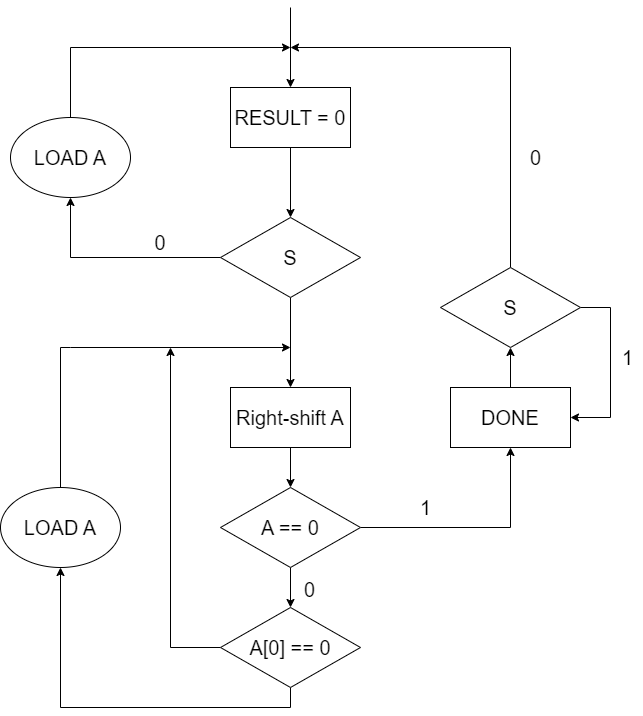

The diagram above was exported from draw.io. Its source (the exported page's mxGraphModel, read from the mxfile embedded in the PNG):
<mxGraphModel dx="1272" dy="1633" grid="1" gridSize="10" guides="1" tooltips="1" connect="1" arrows="1" fold="1" page="1" pageScale="1" pageWidth="850" pageHeight="1100" math="0" shadow="0">
  <root>
    <mxCell id="0" />
    <mxCell id="1" parent="0" />
    <mxCell id="IC2mIGRkq1rvlc08tTZZ-3" value="" style="edgeStyle=orthogonalEdgeStyle;rounded=0;orthogonalLoop=1;jettySize=auto;html=1;" parent="1" source="IC2mIGRkq1rvlc08tTZZ-1" target="IC2mIGRkq1rvlc08tTZZ-2" edge="1">
      <mxGeometry relative="1" as="geometry" />
    </mxCell>
    <mxCell id="IC2mIGRkq1rvlc08tTZZ-1" value="&lt;font style=&quot;font-size: 20px;&quot;&gt;RESULT = 0&lt;/font&gt;" style="rounded=0;whiteSpace=wrap;html=1;" parent="1" vertex="1">
      <mxGeometry x="340" y="80" width="120" height="60" as="geometry" />
    </mxCell>
    <mxCell id="IC2mIGRkq1rvlc08tTZZ-6" style="edgeStyle=orthogonalEdgeStyle;rounded=0;orthogonalLoop=1;jettySize=auto;html=1;exitX=0;exitY=0.5;exitDx=0;exitDy=0;entryX=0.5;entryY=1;entryDx=0;entryDy=0;" parent="1" source="IC2mIGRkq1rvlc08tTZZ-2" target="IC2mIGRkq1rvlc08tTZZ-5" edge="1">
      <mxGeometry relative="1" as="geometry" />
    </mxCell>
    <mxCell id="IC2mIGRkq1rvlc08tTZZ-12" value="" style="edgeStyle=orthogonalEdgeStyle;rounded=0;orthogonalLoop=1;jettySize=auto;html=1;fontSize=20;" parent="1" source="IC2mIGRkq1rvlc08tTZZ-2" target="IC2mIGRkq1rvlc08tTZZ-11" edge="1">
      <mxGeometry relative="1" as="geometry" />
    </mxCell>
    <mxCell id="IC2mIGRkq1rvlc08tTZZ-2" value="&lt;font style=&quot;font-size: 20px;&quot;&gt;S&lt;/font&gt;" style="rhombus;whiteSpace=wrap;html=1;rounded=0;" parent="1" vertex="1">
      <mxGeometry x="330" y="210" width="140" height="80" as="geometry" />
    </mxCell>
    <mxCell id="IC2mIGRkq1rvlc08tTZZ-8" style="edgeStyle=orthogonalEdgeStyle;rounded=0;orthogonalLoop=1;jettySize=auto;html=1;exitX=0.5;exitY=0;exitDx=0;exitDy=0;" parent="1" source="IC2mIGRkq1rvlc08tTZZ-5" edge="1">
      <mxGeometry relative="1" as="geometry">
        <mxPoint x="400" y="40" as="targetPoint" />
        <Array as="points">
          <mxPoint x="180" y="40" />
        </Array>
      </mxGeometry>
    </mxCell>
    <mxCell id="IC2mIGRkq1rvlc08tTZZ-5" value="&lt;font style=&quot;font-size: 20px;&quot;&gt;LOAD A&lt;/font&gt;" style="ellipse;whiteSpace=wrap;html=1;" parent="1" vertex="1">
      <mxGeometry x="120" y="110" width="120" height="80" as="geometry" />
    </mxCell>
    <mxCell id="IC2mIGRkq1rvlc08tTZZ-9" value="" style="endArrow=classic;html=1;rounded=0;entryX=0.5;entryY=0;entryDx=0;entryDy=0;" parent="1" target="IC2mIGRkq1rvlc08tTZZ-1" edge="1">
      <mxGeometry width="50" height="50" relative="1" as="geometry">
        <mxPoint x="400" as="sourcePoint" />
        <mxPoint x="570" y="70" as="targetPoint" />
      </mxGeometry>
    </mxCell>
    <mxCell id="IC2mIGRkq1rvlc08tTZZ-10" value="&lt;font style=&quot;font-size: 20px;&quot;&gt;0&lt;/font&gt;" style="text;html=1;strokeColor=none;fillColor=none;align=center;verticalAlign=middle;whiteSpace=wrap;rounded=0;" parent="1" vertex="1">
      <mxGeometry x="240" y="220" width="60" height="30" as="geometry" />
    </mxCell>
    <mxCell id="IC2mIGRkq1rvlc08tTZZ-14" value="" style="edgeStyle=orthogonalEdgeStyle;rounded=0;orthogonalLoop=1;jettySize=auto;html=1;fontSize=20;" parent="1" source="IC2mIGRkq1rvlc08tTZZ-11" target="IC2mIGRkq1rvlc08tTZZ-13" edge="1">
      <mxGeometry relative="1" as="geometry" />
    </mxCell>
    <mxCell id="IC2mIGRkq1rvlc08tTZZ-11" value="&lt;font style=&quot;font-size: 20px;&quot;&gt;Right-shift A&lt;/font&gt;" style="whiteSpace=wrap;html=1;rounded=0;" parent="1" vertex="1">
      <mxGeometry x="340" y="380" width="120" height="60" as="geometry" />
    </mxCell>
    <mxCell id="IC2mIGRkq1rvlc08tTZZ-16" value="" style="edgeStyle=orthogonalEdgeStyle;rounded=0;orthogonalLoop=1;jettySize=auto;html=1;fontSize=20;" parent="1" source="IC2mIGRkq1rvlc08tTZZ-13" target="IC2mIGRkq1rvlc08tTZZ-15" edge="1">
      <mxGeometry relative="1" as="geometry" />
    </mxCell>
    <mxCell id="wG6h2r17S6iFpFD06KjV-8" value="" style="edgeStyle=orthogonalEdgeStyle;rounded=0;orthogonalLoop=1;jettySize=auto;html=1;" parent="1" source="IC2mIGRkq1rvlc08tTZZ-13" target="wG6h2r17S6iFpFD06KjV-7" edge="1">
      <mxGeometry relative="1" as="geometry" />
    </mxCell>
    <mxCell id="IC2mIGRkq1rvlc08tTZZ-13" value="&lt;font style=&quot;font-size: 20px;&quot;&gt;A == 0&lt;/font&gt;" style="rhombus;whiteSpace=wrap;html=1;rounded=0;" parent="1" vertex="1">
      <mxGeometry x="330" y="480" width="140" height="80" as="geometry" />
    </mxCell>
    <mxCell id="wG6h2r17S6iFpFD06KjV-3" style="edgeStyle=orthogonalEdgeStyle;rounded=0;orthogonalLoop=1;jettySize=auto;html=1;exitX=0.5;exitY=1;exitDx=0;exitDy=0;entryX=0.5;entryY=1;entryDx=0;entryDy=0;" parent="1" source="IC2mIGRkq1rvlc08tTZZ-15" target="wG6h2r17S6iFpFD06KjV-2" edge="1">
      <mxGeometry relative="1" as="geometry" />
    </mxCell>
    <mxCell id="wG6h2r17S6iFpFD06KjV-5" style="edgeStyle=orthogonalEdgeStyle;rounded=0;orthogonalLoop=1;jettySize=auto;html=1;exitX=0;exitY=0.5;exitDx=0;exitDy=0;" parent="1" source="IC2mIGRkq1rvlc08tTZZ-15" edge="1">
      <mxGeometry relative="1" as="geometry">
        <mxPoint x="280" y="340" as="targetPoint" />
      </mxGeometry>
    </mxCell>
    <mxCell id="IC2mIGRkq1rvlc08tTZZ-15" value="&lt;font style=&quot;font-size: 20px;&quot;&gt;A[0] == 0&lt;/font&gt;" style="rhombus;whiteSpace=wrap;html=1;rounded=0;" parent="1" vertex="1">
      <mxGeometry x="330" y="600" width="140" height="80" as="geometry" />
    </mxCell>
    <mxCell id="wG6h2r17S6iFpFD06KjV-1" value="&lt;font style=&quot;font-size: 20px;&quot;&gt;0&lt;/font&gt;" style="text;html=1;align=center;verticalAlign=middle;resizable=0;points=[];autosize=1;strokeColor=none;fillColor=none;" parent="1" vertex="1">
      <mxGeometry x="404" y="562" width="30" height="40" as="geometry" />
    </mxCell>
    <mxCell id="wG6h2r17S6iFpFD06KjV-4" style="edgeStyle=orthogonalEdgeStyle;rounded=0;orthogonalLoop=1;jettySize=auto;html=1;exitX=0.5;exitY=0;exitDx=0;exitDy=0;" parent="1" source="wG6h2r17S6iFpFD06KjV-2" edge="1">
      <mxGeometry relative="1" as="geometry">
        <mxPoint x="400" y="340" as="targetPoint" />
        <Array as="points">
          <mxPoint x="180" y="340" />
          <mxPoint x="400" y="340" />
        </Array>
      </mxGeometry>
    </mxCell>
    <mxCell id="wG6h2r17S6iFpFD06KjV-2" value="&lt;font style=&quot;font-size: 20px;&quot;&gt;LOAD A&lt;/font&gt;" style="ellipse;whiteSpace=wrap;html=1;" parent="1" vertex="1">
      <mxGeometry x="110" y="480" width="120" height="80" as="geometry" />
    </mxCell>
    <mxCell id="wG6h2r17S6iFpFD06KjV-10" value="" style="edgeStyle=orthogonalEdgeStyle;rounded=0;orthogonalLoop=1;jettySize=auto;html=1;" parent="1" source="wG6h2r17S6iFpFD06KjV-7" target="wG6h2r17S6iFpFD06KjV-9" edge="1">
      <mxGeometry relative="1" as="geometry" />
    </mxCell>
    <mxCell id="wG6h2r17S6iFpFD06KjV-7" value="&lt;font style=&quot;font-size: 20px;&quot;&gt;DONE&lt;/font&gt;" style="whiteSpace=wrap;html=1;rounded=0;" parent="1" vertex="1">
      <mxGeometry x="560" y="380" width="120" height="60" as="geometry" />
    </mxCell>
    <mxCell id="wG6h2r17S6iFpFD06KjV-11" style="edgeStyle=orthogonalEdgeStyle;rounded=0;orthogonalLoop=1;jettySize=auto;html=1;exitX=1;exitY=0.5;exitDx=0;exitDy=0;entryX=1;entryY=0.5;entryDx=0;entryDy=0;" parent="1" source="wG6h2r17S6iFpFD06KjV-9" target="wG6h2r17S6iFpFD06KjV-7" edge="1">
      <mxGeometry relative="1" as="geometry">
        <Array as="points">
          <mxPoint x="720" y="300" />
          <mxPoint x="720" y="410" />
        </Array>
      </mxGeometry>
    </mxCell>
    <mxCell id="wG6h2r17S6iFpFD06KjV-12" style="edgeStyle=orthogonalEdgeStyle;rounded=0;orthogonalLoop=1;jettySize=auto;html=1;exitX=0.5;exitY=0;exitDx=0;exitDy=0;" parent="1" source="wG6h2r17S6iFpFD06KjV-9" edge="1">
      <mxGeometry relative="1" as="geometry">
        <mxPoint x="400" y="40" as="targetPoint" />
        <Array as="points">
          <mxPoint x="620" y="40" />
        </Array>
      </mxGeometry>
    </mxCell>
    <mxCell id="wG6h2r17S6iFpFD06KjV-9" value="&lt;font style=&quot;font-size: 20px;&quot;&gt;S&lt;/font&gt;" style="rhombus;whiteSpace=wrap;html=1;rounded=0;" parent="1" vertex="1">
      <mxGeometry x="550" y="260" width="140" height="80" as="geometry" />
    </mxCell>
    <mxCell id="wG6h2r17S6iFpFD06KjV-13" value="1" style="text;html=1;align=center;verticalAlign=middle;resizable=0;points=[];autosize=1;strokeColor=none;fillColor=none;fontSize=20;" parent="1" vertex="1">
      <mxGeometry x="722" y="330" width="30" height="40" as="geometry" />
    </mxCell>
    <mxCell id="wG6h2r17S6iFpFD06KjV-14" value="0" style="text;html=1;align=center;verticalAlign=middle;resizable=0;points=[];autosize=1;strokeColor=none;fillColor=none;fontSize=20;" parent="1" vertex="1">
      <mxGeometry x="630" y="130" width="30" height="40" as="geometry" />
    </mxCell>
    <mxCell id="wG6h2r17S6iFpFD06KjV-15" value="1" style="text;html=1;align=center;verticalAlign=middle;resizable=0;points=[];autosize=1;strokeColor=none;fillColor=none;fontSize=20;" parent="1" vertex="1">
      <mxGeometry x="520" y="480" width="30" height="40" as="geometry" />
    </mxCell>
  </root>
</mxGraphModel>